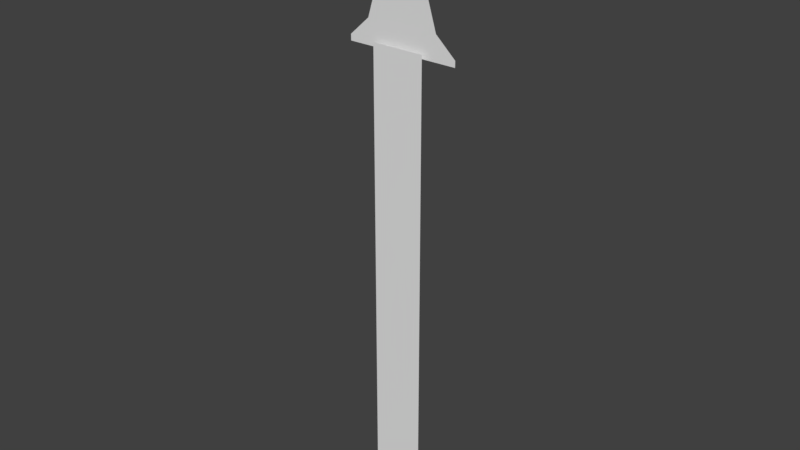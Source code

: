 # Source: flatTower.blend  (saved by Blender 2.78.0; exported with 4.5.12 LTS)
import bpy
from mathutils import Matrix  # noqa: F401  (used for matrix-valued properties, if any)

bpy.ops.wm.read_factory_settings(use_empty=True)
scene = bpy.context.scene
scene.name = 'Scene'

# ---- collections
col_collection_1 = bpy.data.collections.new('Collection 1'); scene.collection.children.link(col_collection_1)

# ---- world
world_world = bpy.data.worlds.new('World'); scene.world = world_world
world_world.color = (0.05088, 0.05088, 0.05088)
world_world.use_sun_shadow = False
world_world.sun_shadow_jitter_overblur = 0.0
world_world.cycles.sampling_method = 'MANUAL'

# ---- meshes
me_plane_006 = bpy.data.meshes.new('Plane.006')
me_plane_006.from_pydata([(-0.8331, -10.22, -4.213e-07), (0.8331, -10.22, -4.213e-07), (-0.8331, -9.94, -4.106e-07), (0.8331, -3.213, -1.56e-07), (-0.8331, -3.213, -1.56e-07), (0.8331, -2.835, -1.417e-07), (-0.8331, -2.835, -1.417e-07), (0.8331, -2.533, -1.303e-07), (-0.8331, -2.533, -1.303e-07), (-0.8331, -6.915, -2.961e-07), (0.8331, -6.915, -2.961e-07), (0.8331, -6.653, -2.862e-07), (-0.8331, -6.653, -2.862e-07), (0.8331, -10.45, -4.298e-07), (-0.8331, -10.84, -4.448e-07), (0.8331, -10.84, -4.448e-07), (-0.8331, -11.18, -4.575e-07), (0.5554, -10.22, -4.213e-07), (0.2777, -10.22, -4.213e-07), (-2.98e-08, -10.22, -4.213e-07), (-0.2777, -10.22, -4.213e-07), (-0.5554, -10.22, -4.213e-07), (0.2777, -9.94, -4.106e-07), (-2.98e-08, -9.94, -4.106e-07), (-0.5554, -9.94, -4.106e-07), (0.5554, -3.213, -1.56e-07), (-0.5554, -3.213, -1.56e-07), (0.5554, -2.835, -1.417e-07), (0.2777, -2.835, -1.417e-07), (-0.5554, -2.835, -1.417e-07), (0.5554, -2.533, -1.303e-07), (0.2777, -2.533, -1.303e-07), (-2.98e-08, -2.533, -1.303e-07), (-0.2777, -2.533, -1.303e-07), (-0.5554, -2.533, -1.303e-07), (-2.98e-08, -2.155, -1.16e-07), (-0.2777, -2.155, -1.16e-07), (0.5554, -6.915, -2.961e-07), (-0.5554, -6.915, -2.961e-07), (0.5554, -6.653, -2.862e-07), (0.2777, -6.653, -2.862e-07), (-0.5554, -6.653, -2.862e-07), (0.5554, -10.45, -4.298e-07), (-0.2777, -10.45, -4.298e-07), (-0.5554, -10.45, -4.298e-07), (0.5554, -10.84, -4.448e-07), (0.2777, -10.84, -4.448e-07), (-0.5554, -10.84, -4.448e-07), (0.5554, -11.18, -4.575e-07), (0.2777, -11.18, -4.575e-07), (-0.5554, -11.18, -4.575e-07), (0.5554, -6.373, -2.756e-07), (0.2777, -6.373, -2.756e-07), (0.0, -17.65, 0.1705), (-1.791, -13.12, 0.1705), (1.791, -13.12, 0.1705), (0.0, -13.12, 0.1705), (-1.791, -13.31, 0.1705), (-1.154, -13.89, 0.1705), (1.154, -13.89, 0.1705), (1.791, -13.31, 0.1705), (0.0, -13.89, 0.1705), (0.0, -13.31, 0.1705), (0.7336, -15.26, 0.1705), (0.0, -15.18, 0.1705), (0.8434, -14.9, 0.1705), (0.3877, -15.22, 0.1705), (0.3804, -14.87, 0.1705), (-0.8784, -14.79, 0.1705), (-0.3558, -14.65, 0.1705), (-0.7055, -15.35, 0.1705), (0.9631, -14.51, 0.1705), (0.4181, -14.44, 0.1705), (0.2113, -11.46, 0.236), (-0.2113, -11.46, 0.236), (-0.2113, -10.64, 0.236), (0.2113, -10.64, 0.236), (0.0, -10.64, 0.236), (0.0, -11.89, 0.236), (0.3686, -8.665, 0.236), (-0.054, -8.665, 0.236), (-0.054, -7.845, 0.236), (0.3686, -7.845, 0.236), (0.1573, -7.845, 0.236), (0.1573, -9.09, 0.236), (-0.00892, -5.472, 0.236), (-0.4315, -5.472, 0.236), (-0.4315, -4.652, 0.236), (-0.00892, -4.652, 0.236), (-0.2202, -4.652, 0.236), (-0.2202, -5.896, 0.236), (-0.8331, -13.31, -5.381e-07), (0.8331, -13.31, -5.381e-07), (-0.8331, 1.586, 2.561e-08), (0.8331, 1.586, 2.561e-08), (-0.8331, -10.22, -4.213e-07), (0.8331, -10.22, -4.213e-07), (0.8331, -9.94, -4.106e-07), (-0.8331, -9.94, -4.106e-07), (0.8331, -3.213, -1.56e-07), (-0.8331, -3.213, -1.56e-07), (0.8331, -2.533, -1.303e-07), (-0.8331, -2.533, -1.303e-07), (0.8331, -2.155, -1.16e-07), (-0.8331, -2.155, -1.16e-07), (-0.8331, -6.915, -2.961e-07), (0.8331, -6.915, -2.961e-07), (0.8331, -6.653, -2.862e-07), (-0.8331, -6.653, -2.862e-07), (-0.8331, -10.45, -4.298e-07), (-0.8331, -10.84, -4.448e-07), (0.8331, -10.84, -4.448e-07), (-0.8331, -11.18, -4.575e-07), (0.8331, -11.18, -4.575e-07), (0.8331, -6.373, -2.756e-07), (-0.8331, -6.373, -2.756e-07), (-0.5554, -13.31, -5.381e-07), (-0.2777, -13.31, -5.381e-07), (2.98e-08, -13.31, -5.381e-07), (0.2777, -13.31, -5.381e-07), (0.5554, -13.31, -5.381e-07), (0.5554, 1.586, 2.561e-08), (0.2777, 1.586, 2.561e-08), (-2.98e-08, 1.586, 2.561e-08), (-0.2777, 1.586, 2.561e-08), (-0.5554, 1.586, 2.561e-08), (0.5554, -10.22, -4.213e-07), (0.2777, -10.22, -4.213e-07), (-2.98e-08, -10.22, -4.213e-07), (-0.2777, -10.22, -4.213e-07), (-0.5554, -10.22, -4.213e-07), (0.5554, -9.94, -4.106e-07), (0.2777, -9.94, -4.106e-07), (-2.98e-08, -9.94, -4.106e-07), (-0.2777, -9.94, -4.106e-07), (-0.5554, -9.94, -4.106e-07), (0.5554, -3.213, -1.56e-07), (0.2777, -3.213, -1.56e-07), (-2.98e-08, -3.213, -1.56e-07), (-0.2777, -3.213, -1.56e-07), (-0.5554, -3.213, -1.56e-07), (0.5554, -2.835, -1.417e-07), (0.2777, -2.835, -1.417e-07), (-2.98e-08, -2.835, -1.417e-07), (-0.2777, -2.835, -1.417e-07), (-0.5554, -2.835, -1.417e-07), (0.5554, -2.533, -1.303e-07), (0.2777, -2.533, -1.303e-07), (-2.98e-08, -2.533, -1.303e-07), (-0.2777, -2.533, -1.303e-07), (-0.5554, -2.533, -1.303e-07), (0.5554, -2.155, -1.16e-07), (0.2777, -2.155, -1.16e-07), (-2.98e-08, -2.155, -1.16e-07), (-0.2777, -2.155, -1.16e-07), (-0.5554, -2.155, -1.16e-07), (0.5554, -6.915, -2.961e-07), (0.2777, -6.915, -2.961e-07), (-2.98e-08, -6.915, -2.961e-07), (-0.2777, -6.915, -2.961e-07), (-0.5554, -6.915, -2.961e-07), (0.5554, -6.653, -2.862e-07), (0.2777, -6.653, -2.862e-07), (-2.98e-08, -6.653, -2.862e-07), (-0.2777, -6.653, -2.862e-07), (-0.5554, -6.653, -2.862e-07), (0.5554, -10.45, -4.298e-07), (0.2777, -10.45, -4.298e-07), (-2.98e-08, -10.45, -4.298e-07), (-0.2777, -10.45, -4.298e-07), (-0.5554, -10.45, -4.298e-07), (0.5554, -10.84, -4.448e-07), (0.2777, -10.84, -4.448e-07), (-2.98e-08, -10.84, -4.448e-07), (-0.2777, -10.84, -4.448e-07), (-0.5554, -10.84, -4.448e-07), (0.5554, -11.18, -4.575e-07), (0.2777, -11.18, -4.575e-07), (-2.98e-08, -11.18, -4.575e-07), (-0.2777, -11.18, -4.575e-07), (-0.5554, -11.18, -4.575e-07), (0.5554, -6.373, -2.756e-07), (0.2777, -6.373, -2.756e-07), (-2.98e-08, -6.373, -2.756e-07), (-0.2777, -6.373, -2.756e-07), (-0.5554, -6.373, -2.756e-07)], [], [(42, 13, 1, 17), (25, 3, 5, 27), (27, 5, 7, 30), (37, 10, 11, 39), (45, 15, 13, 42), (40, 39, 51, 52), (16, 50, 47, 14), (49, 48, 45, 46), (9, 38, 41, 12), (33, 32, 35, 36), (6, 29, 34, 8), (28, 27, 30, 31), (4, 26, 29, 6), (0, 21, 24, 2), (19, 18, 22, 23), (44, 43, 20, 21), (62, 60, 55, 56), (57, 62, 56, 54), (53, 64, 70), (58, 61, 62, 57), (53, 63, 66, 64), (61, 59, 60, 62), (64, 66, 67, 72, 71, 59, 61), (65, 67, 66, 63), (68, 69, 64, 61, 58), (70, 64, 69, 68), (71, 72, 67, 65), (78, 73, 76, 77), (74, 78, 77, 75), (84, 79, 82, 83), (80, 84, 83, 81), (90, 85, 88, 89), (86, 90, 89, 87), (151, 103, 94, 121), (126, 96, 97, 131), (181, 114, 99, 136), (146, 101, 103, 151), (131, 97, 106, 156), (176, 113, 111, 171), (120, 92, 113, 176), (161, 107, 114, 181), (108, 165, 185, 115), (165, 164, 184, 185), (164, 163, 183, 184), (163, 162, 182, 183), (91, 116, 180, 112), (116, 117, 179, 180), (117, 118, 178, 179), (118, 119, 177, 178), (119, 120, 176, 177), (180, 179, 174, 175), (179, 178, 173, 174), (178, 177, 172, 173), (110, 175, 170, 109), (175, 174, 169, 170), (174, 173, 168, 169), (173, 172, 167, 168), (172, 171, 166, 167), (160, 159, 164, 165), (159, 158, 163, 164), (158, 157, 162, 163), (157, 156, 161, 162), (98, 135, 160, 105), (135, 134, 159, 160), (134, 133, 158, 159), (133, 132, 157, 158), (132, 131, 156, 157), (102, 150, 155, 104), (150, 149, 154, 155), (148, 147, 152, 153), (147, 146, 151, 152), (145, 144, 149, 150), (144, 143, 148, 149), (143, 142, 147, 148), (140, 139, 144, 145), (139, 138, 143, 144), (138, 137, 142, 143), (137, 136, 141, 142), (115, 185, 140, 100), (185, 184, 139, 140), (184, 183, 138, 139), (183, 182, 137, 138), (182, 181, 136, 137), (130, 129, 134, 135), (129, 128, 133, 134), (127, 126, 131, 132), (109, 170, 130, 95), (169, 168, 128, 129), (168, 167, 127, 128), (167, 166, 126, 127), (104, 155, 125, 93), (155, 154, 124, 125), (154, 153, 123, 124), (153, 152, 122, 123), (152, 151, 121, 122)])
_uv = me_plane_006.uv_layers.new(name='UVMap')
_uv.uv.foreach_set('vector', [0.2652, 0.8995, 0.2688, 0.8995, 0.2688, 0.9006, 0.2652, 0.9006, 0.2579, 0.8975, 0.2615, 0.8975, 0.2615, 0.8994, 0.2579, 0.8994, 0.2579, 0.8994, 0.2615, 0.8994, 0.2615, 0.9009, 0.2579, 0.9009, 0.2939, 0.8975, 0.2939, 0.8989, 0.2905, 0.8989, 0.2905, 0.8975, 0.2652, 0.8975, 0.2688, 0.8975, 0.2688, 0.8995, 0.2652, 0.8995, 0.2869, 0.8975, 0.2905, 0.8975, 0.2905, 0.8989, 0.2869, 0.8989, 0.276, 0.8975, 0.2796, 0.8975, 0.2796, 0.8992, 0.276, 0.8992, 0.2724, 0.8975, 0.276, 0.8975, 0.276, 0.8992, 0.2724, 0.8992, 0.2973, 0.8975, 0.2973, 0.8989, 0.2939, 0.8989, 0.2939, 0.8975, 0.2688, 0.8975, 0.2724, 0.8975, 0.2724, 0.8994, 0.2688, 0.8994, 0.2615, 0.8994, 0.2652, 0.8994, 0.2652, 0.9009, 0.2615, 0.9009, 0.2543, 0.8994, 0.2579, 0.8994, 0.2579, 0.9009, 0.2543, 0.9009, 0.2615, 0.8975, 0.2652, 0.8975, 0.2652, 0.8994, 0.2615, 0.8994, 0.2833, 0.8975, 0.2869, 0.8975, 0.2869, 0.899, 0.2833, 0.899, 0.2796, 0.8975, 0.2833, 0.8975, 0.2833, 0.899, 0.2796, 0.899, 0.2905, 0.9003, 0.2905, 0.8989, 0.2934, 0.8989, 0.2934, 0.9003, 0.2776, 0.8966, 0.301, 0.8966, 0.301, 0.8975, 0.2776, 0.8975, 0.2543, 0.8966, 0.2776, 0.8966, 0.2776, 0.8975, 0.2543, 0.8975, 0.2776, 0.875, 0.2776, 0.8873, 0.2684, 0.8865, 0.2626, 0.8937, 0.2776, 0.8937, 0.2776, 0.8966, 0.2543, 0.8966, 0.2776, 0.875, 0.2872, 0.8869, 0.2827, 0.8871, 0.2776, 0.8873, 0.2776, 0.8937, 0.2927, 0.8937, 0.301, 0.8966, 0.2776, 0.8966, 0.2776, 0.8873, 0.2827, 0.8871, 0.2826, 0.8888, 0.2831, 0.891, 0.2902, 0.8906, 0.2927, 0.8937, 0.2776, 0.8937, 0.2886, 0.8887, 0.2826, 0.8888, 0.2827, 0.8871, 0.2872, 0.8869, 0.2662, 0.8893, 0.273, 0.89, 0.2776, 0.8873, 0.2776, 0.8937, 0.2626, 0.8937, 0.2684, 0.8865, 0.2776, 0.8873, 0.273, 0.89, 0.2662, 0.8893, 0.2902, 0.8906, 0.2831, 0.891, 0.2826, 0.8888, 0.2886, 0.8887, 0.412, 0.8786, 0.418, 0.8832, 0.418, 0.8921, 0.412, 0.8921, 0.4059, 0.8832, 0.412, 0.8786, 0.412, 0.8921, 0.4059, 0.8921, 0.412, 0.8921, 0.418, 0.8967, 0.418, 0.9055, 0.412, 0.9055, 0.4059, 0.8967, 0.412, 0.8921, 0.412, 0.9055, 0.4059, 0.9055, 0.412, 0.9055, 0.418, 0.9101, 0.418, 0.919, 0.412, 0.919, 0.4059, 0.9101, 0.412, 0.9055, 0.412, 0.919, 0.4059, 0.919, 0.2109, 0.9073, 0.2127, 0.9073, 0.2127, 0.9161, 0.2109, 0.9161, 0.2109, 0.8881, 0.2127, 0.8881, 0.2127, 0.8887, 0.2109, 0.8887, 0.2109, 0.8972, 0.2127, 0.8972, 0.2127, 0.9047, 0.2109, 0.9047, 0.2109, 0.9064, 0.2127, 0.9064, 0.2127, 0.9073, 0.2109, 0.9073, 0.2109, 0.8887, 0.2127, 0.8887, 0.2127, 0.8959, 0.2109, 0.8959, 0.2109, 0.8858, 0.2127, 0.8858, 0.2127, 0.8866, 0.2109, 0.8866, 0.2109, 0.8807, 0.2127, 0.8807, 0.2127, 0.8858, 0.2109, 0.8858, 0.2109, 0.8966, 0.2127, 0.8966, 0.2127, 0.8972, 0.2109, 0.8972, 0.2023, 0.8966, 0.204, 0.8966, 0.204, 0.8972, 0.2023, 0.8972, 0.204, 0.8966, 0.2057, 0.8966, 0.2057, 0.8972, 0.204, 0.8972, 0.2057, 0.8966, 0.2075, 0.8966, 0.2075, 0.8972, 0.2057, 0.8972, 0.2075, 0.8966, 0.2092, 0.8966, 0.2092, 0.8972, 0.2075, 0.8972, 0.2023, 0.8807, 0.204, 0.8807, 0.204, 0.8858, 0.2023, 0.8858, 0.204, 0.8807, 0.2057, 0.8807, 0.2057, 0.8858, 0.204, 0.8858, 0.2057, 0.8807, 0.2075, 0.8807, 0.2075, 0.8858, 0.2057, 0.8858, 0.2075, 0.8807, 0.2092, 0.8807, 0.2092, 0.8858, 0.2075, 0.8858, 0.2092, 0.8807, 0.2109, 0.8807, 0.2109, 0.8858, 0.2092, 0.8858, 0.204, 0.8858, 0.2057, 0.8858, 0.2057, 0.8866, 0.204, 0.8866, 0.2057, 0.8858, 0.2075, 0.8858, 0.2075, 0.8866, 0.2057, 0.8866, 0.2075, 0.8858, 0.2092, 0.8858, 0.2092, 0.8866, 0.2075, 0.8866, 0.2023, 0.8866, 0.204, 0.8866, 0.204, 0.8875, 0.2023, 0.8875, 0.204, 0.8866, 0.2057, 0.8866, 0.2057, 0.8875, 0.204, 0.8875, 0.2057, 0.8866, 0.2075, 0.8866, 0.2075, 0.8875, 0.2057, 0.8875, 0.2075, 0.8866, 0.2092, 0.8866, 0.2092, 0.8875, 0.2075, 0.8875, 0.2092, 0.8866, 0.2109, 0.8866, 0.2109, 0.8875, 0.2092, 0.8875, 0.204, 0.8959, 0.2057, 0.8959, 0.2057, 0.8966, 0.204, 0.8966, 0.2057, 0.8959, 0.2075, 0.8959, 0.2075, 0.8966, 0.2057, 0.8966, 0.2075, 0.8959, 0.2092, 0.8959, 0.2092, 0.8966, 0.2075, 0.8966, 0.2092, 0.8959, 0.2109, 0.8959, 0.2109, 0.8966, 0.2092, 0.8966, 0.2023, 0.8887, 0.204, 0.8887, 0.204, 0.8959, 0.2023, 0.8959, 0.204, 0.8887, 0.2057, 0.8887, 0.2057, 0.8959, 0.204, 0.8959, 0.2057, 0.8887, 0.2075, 0.8887, 0.2075, 0.8959, 0.2057, 0.8959, 0.2075, 0.8887, 0.2092, 0.8887, 0.2092, 0.8959, 0.2075, 0.8959, 0.2092, 0.8887, 0.2109, 0.8887, 0.2109, 0.8959, 0.2092, 0.8959, 0.2023, 0.9064, 0.204, 0.9064, 0.204, 0.9073, 0.2023, 0.9073, 0.204, 0.9064, 0.2057, 0.9064, 0.2057, 0.9073, 0.204, 0.9073, 0.2075, 0.9064, 0.2092, 0.9064, 0.2092, 0.9073, 0.2075, 0.9073, 0.2092, 0.9064, 0.2109, 0.9064, 0.2109, 0.9073, 0.2092, 0.9073, 0.204, 0.9056, 0.2057, 0.9056, 0.2057, 0.9064, 0.204, 0.9064, 0.2057, 0.9056, 0.2075, 0.9056, 0.2075, 0.9064, 0.2057, 0.9064, 0.2075, 0.9056, 0.2092, 0.9056, 0.2092, 0.9064, 0.2075, 0.9064, 0.204, 0.9047, 0.2057, 0.9047, 0.2057, 0.9056, 0.204, 0.9056, 0.2057, 0.9047, 0.2075, 0.9047, 0.2075, 0.9056, 0.2057, 0.9056, 0.2075, 0.9047, 0.2092, 0.9047, 0.2092, 0.9056, 0.2075, 0.9056, 0.2092, 0.9047, 0.2109, 0.9047, 0.2109, 0.9056, 0.2092, 0.9056, 0.2023, 0.8972, 0.204, 0.8972, 0.204, 0.9047, 0.2023, 0.9047, 0.204, 0.8972, 0.2057, 0.8972, 0.2057, 0.9047, 0.204, 0.9047, 0.2057, 0.8972, 0.2075, 0.8972, 0.2075, 0.9047, 0.2057, 0.9047, 0.2075, 0.8972, 0.2092, 0.8972, 0.2092, 0.9047, 0.2075, 0.9047, 0.2092, 0.8972, 0.2109, 0.8972, 0.2109, 0.9047, 0.2092, 0.9047, 0.204, 0.8881, 0.2057, 0.8881, 0.2057, 0.8887, 0.204, 0.8887, 0.2057, 0.8881, 0.2075, 0.8881, 0.2075, 0.8887, 0.2057, 0.8887, 0.2092, 0.8881, 0.2109, 0.8881, 0.2109, 0.8887, 0.2092, 0.8887, 0.2023, 0.8875, 0.204, 0.8875, 0.204, 0.8881, 0.2023, 0.8881, 0.2057, 0.8875, 0.2075, 0.8875, 0.2075, 0.8881, 0.2057, 0.8881, 0.2075, 0.8875, 0.2092, 0.8875, 0.2092, 0.8881, 0.2075, 0.8881, 0.2092, 0.8875, 0.2109, 0.8875, 0.2109, 0.8881, 0.2092, 0.8881, 0.2023, 0.9073, 0.204, 0.9073, 0.204, 0.9161, 0.2023, 0.9161, 0.204, 0.9073, 0.2057, 0.9073, 0.2057, 0.9161, 0.204, 0.9161, 0.2057, 0.9073, 0.2075, 0.9073, 0.2075, 0.9161, 0.2057, 0.9161, 0.2075, 0.9073, 0.2092, 0.9073, 0.2092, 0.9161, 0.2075, 0.9161, 0.2092, 0.9073, 0.2109, 0.9073, 0.2109, 0.9161, 0.2092, 0.9161])
me_plane_006.use_remesh_preserve_volume = False
me_plane_006.use_remesh_preserve_attributes = False
me_plane_006.use_mirror_vertex_groups = False
me_plane_006.update()

# ---- objects
ob_windows = bpy.data.objects.new('Windows', me_plane_006)

# ---- transforms, parenting, visibility, modifiers, constraints
ob_windows.location = (0.0, 0.0, 0.0)
ob_windows.rotation_euler = (-1.571, -0.0, 0.0)
ob_windows.lineart.crease_threshold = 0.0

# ---- collection membership
col_collection_1.objects.link(ob_windows)

# ---- scene / render settings (as saved in the file)
scene.frame_start = 1; scene.frame_end = 250; scene.frame_set(1)
scene.render.engine = 'BLENDER_EEVEE_NEXT'
scene.render.resolution_percentage = 50
scene.render.dither_intensity = 0.0
scene.cycles.use_denoising = False
scene.cycles.samples = 128
scene.cycles.sampling_pattern = 'TABULATED_SOBOL'
scene.cycles.light_sampling_threshold = 0.0
scene.cycles.use_adaptive_sampling = False
scene.cycles.use_light_tree = False
scene.cycles.blur_glossy = 0.0
scene.cycles.sample_clamp_indirect = 0.0
scene.view_settings.view_transform = 'Standard'
bpy.context.view_layer.update()

# ---- added for rendering (the .blend has no active camera and no usable light): camera, sun
cam_auto = bpy.data.cameras.new('AutoCamera')
cam_auto.lens = 50.0
cam_auto.sensor_width = 36.0
cam_auto.clip_end = 1000.0
ob_auto_camera = bpy.data.objects.new('AutoCamera', cam_auto)
scene.collection.objects.link(ob_auto_camera)
ob_auto_camera.location = (18.1073, -21.6107, 22.5193)
ob_auto_camera.rotation_euler = (1.09748, -7.21219e-08, 0.694738)
scene.camera = ob_auto_camera
light_auto_sun = bpy.data.lights.new('AutoSun', 'SUN')
light_auto_sun.energy = 3.0
light_auto_sun.angle = 0.0523599
ob_auto_sun = bpy.data.objects.new('AutoSun', light_auto_sun)
scene.collection.objects.link(ob_auto_sun)
ob_auto_sun.rotation_euler = (0.872665, 0.174533, 0.523599)
bpy.context.view_layer.update()
